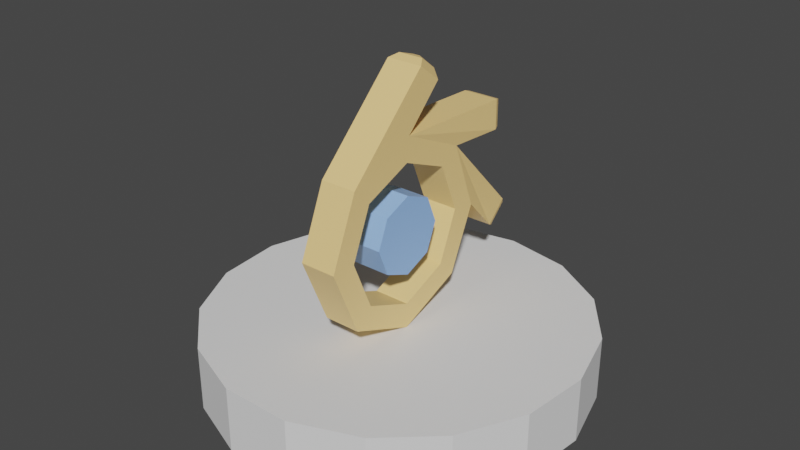 # Source: blender.blend  (saved by Blender 3.0.42; exported with 4.5.12 LTS)
import bpy
from mathutils import Matrix  # noqa: F401  (used for matrix-valued properties, if any)

bpy.ops.wm.read_factory_settings(use_empty=True)
scene = bpy.context.scene
scene.name = 'Scene'

# ---- collections
col_collection = bpy.data.collections.new('Collection'); scene.collection.children.link(col_collection)

# ---- materials (node trees are filled in below, after node groups)
mat_material_003 = bpy.data.materials.new('Material.003')
mat_material_003.use_transparent_shadow = False
mat_material_002 = bpy.data.materials.new('Material.002')
mat_material_002.use_transparent_shadow = False

# ---- material node trees
mat_material_003.use_nodes = True; mat_material_003.node_tree.nodes.clear()
_N = mat_material_003.node_tree.nodes; _L = mat_material_003.node_tree.links
n0 = _N.new('ShaderNodeBsdfPrincipled'); n0.name = 'Principled BSDF'; n0.location = (10, 300)
n0.distribution = 'GGX'
n0.subsurface_method = 'RANDOM_WALK_SKIN'
n0.inputs[0].default_value = (0.3003, 0.529, 1.0, 1.0)
n0.inputs[3].default_value = 1.45
n0.inputs[27].default_value = (0.0, 0.0, 0.0, 1.0)
n0.inputs[28].default_value = 1.0
n1 = _N.new('ShaderNodeOutputMaterial'); n1.name = 'Material Output'; n1.location = (300, 300)
_L.new(n0.outputs[0], n1.inputs[0])
n1.is_active_output = True
mat_material_002.use_nodes = True; mat_material_002.node_tree.nodes.clear()
_N = mat_material_002.node_tree.nodes; _L = mat_material_002.node_tree.links
n0 = _N.new('ShaderNodeBsdfPrincipled'); n0.name = 'Principled BSDF'; n0.location = (10, 300)
n0.distribution = 'GGX'
n0.subsurface_method = 'RANDOM_WALK_SKIN'
n0.inputs[0].default_value = (1.0, 0.6791, 0.2673, 1.0)
n0.inputs[3].default_value = 1.45
n0.inputs[27].default_value = (0.0, 0.0, 0.0, 1.0)
n0.inputs[28].default_value = 1.0
n1 = _N.new('ShaderNodeOutputMaterial'); n1.name = 'Material Output'; n1.location = (300, 300)
_L.new(n0.outputs[0], n1.inputs[0])
n1.is_active_output = True

# ---- world
world_world = bpy.data.worlds.new('World'); scene.world = world_world
world_world.use_nodes = True; world_world.node_tree.nodes.clear()
_N = world_world.node_tree.nodes; _L = world_world.node_tree.links
n0 = _N.new('ShaderNodeOutputWorld'); n0.name = 'World Output'; n0.location = (300, 300)
n1 = _N.new('ShaderNodeBackground'); n1.name = 'Background'; n1.location = (10, 300)
n1.inputs[0].default_value = (0.05088, 0.05088, 0.05088, 1.0)
_L.new(n1.outputs[0], n0.inputs[0])
n0.is_active_output = True
world_world.color = (0.05088, 0.05088, 0.05088)
world_world.use_sun_shadow = False
world_world.sun_shadow_jitter_overblur = 0.0

# ---- meshes
me_circle_001 = bpy.data.meshes.new('Circle.001')
me_circle_001.from_pydata([(0.0, 0.0, 0.0), (0.0, 0.65, 0.0), (-0.2348, 0.6061, 0.0), (-0.4379, 0.4804, 0.0), (-0.5819, 0.2897, 0.0), (-0.6472, 0.05997, 0.0), (-0.6252, -0.1779, 0.0), (-0.5187, -0.3917, 0.0), (-0.3422, -0.5526, 0.0), (-0.1194, -0.6389, 0.0), (0.1194, -0.6389, 0.0), (0.3422, -0.5526, 0.0), (0.5187, -0.3917, 0.0), (0.6252, -0.1779, 0.0), (0.6472, 0.05997, 0.0), (0.5819, 0.2897, 0.0), (0.4379, 0.4804, 0.0), (0.2348, 0.6061, 0.0), (0.0, 0.0, 0.223), (0.0, 0.65, 0.223), (-0.2348, 0.6061, 0.223), (-0.4379, 0.4804, 0.223), (-0.5819, 0.2897, 0.223), (-0.6472, 0.05997, 0.223), (-0.6252, -0.1779, 0.223), (-0.5187, -0.3917, 0.223), (-0.3422, -0.5526, 0.223), (-0.1194, -0.6389, 0.223), (0.1194, -0.6389, 0.223), (0.3422, -0.5526, 0.223), (0.5187, -0.3917, 0.223), (0.6252, -0.1779, 0.223), (0.6472, 0.05997, 0.223), (0.5819, 0.2897, 0.223), (0.4379, 0.4804, 0.223), (0.2348, 0.6061, 0.223)], [], [(0, 2, 1), (0, 3, 2), (0, 4, 3), (0, 5, 4), (0, 6, 5), (0, 7, 6), (0, 8, 7), (0, 9, 8), (0, 10, 9), (0, 11, 10), (0, 12, 11), (0, 13, 12), (0, 14, 13), (0, 15, 14), (0, 16, 15), (0, 17, 16), (0, 1, 17), (18, 19, 20), (18, 20, 21), (18, 21, 22), (18, 22, 23), (18, 23, 24), (18, 24, 25), (18, 25, 26), (18, 26, 27), (18, 27, 28), (18, 28, 29), (18, 29, 30), (18, 30, 31), (18, 31, 32), (18, 32, 33), (18, 33, 34), (18, 34, 35), (18, 35, 19), (7, 8, 26, 25), (11, 12, 30, 29), (15, 16, 34, 33), (4, 5, 23, 22), (1, 2, 20, 19), (8, 9, 27, 26), (12, 13, 31, 30), (16, 17, 35, 34), (5, 6, 24, 23), (9, 10, 28, 27), (13, 14, 32, 31), (2, 3, 21, 20), (17, 1, 19, 35), (6, 7, 25, 24), (10, 11, 29, 28), (14, 15, 33, 32), (3, 4, 22, 21)])
_uv = me_circle_001.uv_layers.new(name='UVMap')
_uv.uv.foreach_set('vector', [0.5, 0.5, 0.3194, 0.9662, 0.5, 1.0, 0.5, 0.5, 0.1632, 0.8695, 0.3194, 0.9662, 0.5, 0.5, 0.05242, 0.7229, 0.1632, 0.8695, 0.5, 0.5, 0.002133, 0.5461, 0.05242, 0.7229, 0.5, 0.5, 0.01909, 0.3632, 0.002133, 0.5461, 0.5, 0.5, 0.101, 0.1987, 0.01909, 0.3632, 0.5, 0.5, 0.2368, 0.07489, 0.101, 0.1987, 0.5, 0.5, 0.4081, 0.008513, 0.2368, 0.07489, 0.5, 0.5, 0.5919, 0.008513, 0.4081, 0.008513, 0.5, 0.5, 0.7632, 0.07489, 0.5919, 0.008513, 0.5, 0.5, 0.899, 0.1987, 0.7632, 0.07489, 0.5, 0.5, 0.9809, 0.3632, 0.899, 0.1987, 0.5, 0.5, 0.9979, 0.5461, 0.9809, 0.3632, 0.5, 0.5, 0.9476, 0.7229, 0.9979, 0.5461, 0.5, 0.5, 0.8368, 0.8695, 0.9476, 0.7229, 0.5, 0.5, 0.6806, 0.9662, 0.8368, 0.8695, 0.5, 0.5, 0.5, 1.0, 0.6806, 0.9662, 0.5, 0.5, 0.5, 1.0, 0.3194, 0.9662, 0.5, 0.5, 0.3194, 0.9662, 0.1632, 0.8695, 0.5, 0.5, 0.1632, 0.8695, 0.05242, 0.7229, 0.5, 0.5, 0.05242, 0.7229, 0.002133, 0.5461, 0.5, 0.5, 0.002133, 0.5461, 0.01909, 0.3632, 0.5, 0.5, 0.01909, 0.3632, 0.101, 0.1987, 0.5, 0.5, 0.101, 0.1987, 0.2368, 0.07489, 0.5, 0.5, 0.2368, 0.07489, 0.4081, 0.008513, 0.5, 0.5, 0.4081, 0.008513, 0.5919, 0.008513, 0.5, 0.5, 0.5919, 0.008513, 0.7632, 0.07489, 0.5, 0.5, 0.7632, 0.07489, 0.899, 0.1987, 0.5, 0.5, 0.899, 0.1987, 0.9809, 0.3632, 0.5, 0.5, 0.9809, 0.3632, 0.9979, 0.5461, 0.5, 0.5, 0.9979, 0.5461, 0.9476, 0.7229, 0.5, 0.5, 0.9476, 0.7229, 0.8368, 0.8695, 0.5, 0.5, 0.8368, 0.8695, 0.6806, 0.9662, 0.5, 0.5, 0.6806, 0.9662, 0.5, 1.0, 0.101, 0.1987, 0.2368, 0.07489, 0.2368, 0.07489, 0.101, 0.1987, 0.7632, 0.07489, 0.899, 0.1987, 0.899, 0.1987, 0.7632, 0.07489, 0.9476, 0.7229, 0.8368, 0.8695, 0.8368, 0.8695, 0.9476, 0.7229, 0.05242, 0.7229, 0.002133, 0.5461, 0.002133, 0.5461, 0.05242, 0.7229, 0.5, 1.0, 0.3194, 0.9662, 0.3194, 0.9662, 0.5, 1.0, 0.2368, 0.07489, 0.4081, 0.008513, 0.4081, 0.008513, 0.2368, 0.07489, 0.899, 0.1987, 0.9809, 0.3632, 0.9809, 0.3632, 0.899, 0.1987, 0.8368, 0.8695, 0.6806, 0.9662, 0.6806, 0.9662, 0.8368, 0.8695, 0.002133, 0.5461, 0.01909, 0.3632, 0.01909, 0.3632, 0.002133, 0.5461, 0.4081, 0.008513, 0.5919, 0.008513, 0.5919, 0.008513, 0.4081, 0.008513, 0.9809, 0.3632, 0.9979, 0.5461, 0.9979, 0.5461, 0.9809, 0.3632, 0.3194, 0.9662, 0.1632, 0.8695, 0.1632, 0.8695, 0.3194, 0.9662, 0.6806, 0.9662, 0.5, 1.0, 0.5, 1.0, 0.6806, 0.9662, 0.01909, 0.3632, 0.101, 0.1987, 0.101, 0.1987, 0.01909, 0.3632, 0.5919, 0.008513, 0.7632, 0.07489, 0.7632, 0.07489, 0.5919, 0.008513, 0.9979, 0.5461, 0.9476, 0.7229, 0.9476, 0.7229, 0.9979, 0.5461, 0.1632, 0.8695, 0.05242, 0.7229, 0.05242, 0.7229, 0.1632, 0.8695])
me_circle_001.use_remesh_fix_poles = True
me_circle_001.use_remesh_preserve_attributes = False
me_circle_001.update()
me_cylinder_002 = bpy.data.meshes.new('Cylinder.002')
me_cylinder_002.from_pydata([(0.0, 0.27, -0.245), (0.0, 0.27, 0.245), (0.1909, 0.1909, -0.245), (0.1909, 0.1909, 0.245), (0.27, -1.18e-08, -0.245), (0.27, -1.18e-08, 0.245), (0.1909, -0.1909, -0.245), (0.1909, -0.1909, 0.245), (-2.36e-08, -0.27, -0.245), (-2.36e-08, -0.27, 0.245), (-0.1909, -0.1909, -0.245), (-0.1909, -0.1909, 0.245), (-0.27, 3.22e-09, -0.245), (-0.27, 3.22e-09, 0.245), (-0.1909, 0.1909, -0.245), (-0.1909, 0.1909, 0.245)], [], [(0, 1, 3, 2), (2, 3, 5, 4), (4, 5, 7, 6), (6, 7, 9, 8), (8, 9, 11, 10), (10, 11, 13, 12), (3, 1, 15, 13, 11, 9, 7, 5), (12, 13, 15, 14), (14, 15, 1, 0), (0, 2, 4, 6, 8, 10, 12, 14)])
_uv = me_cylinder_002.uv_layers.new(name='UVMap')
_uv.uv.foreach_set('vector', [1.0, 0.5, 1.0, 1.0, 0.875, 1.0, 0.875, 0.5, 0.875, 0.5, 0.875, 1.0, 0.75, 1.0, 0.75, 0.5, 0.75, 0.5, 0.75, 1.0, 0.625, 1.0, 0.625, 0.5, 0.625, 0.5, 0.625, 1.0, 0.5, 1.0, 0.5, 0.5, 0.5, 0.5, 0.5, 1.0, 0.375, 1.0, 0.375, 0.5, 0.375, 0.5, 0.375, 1.0, 0.25, 1.0, 0.25, 0.5, 0.4197, 0.4197, 0.25, 0.49, 0.08029, 0.4197, 0.01, 0.25, 0.08029, 0.08029, 0.25, 0.01, 0.4197, 0.08029, 0.49, 0.25, 0.25, 0.5, 0.25, 1.0, 0.125, 1.0, 0.125, 0.5, 0.125, 0.5, 0.125, 1.0, 0.0, 1.0, 0.0, 0.5, 0.75, 0.49, 0.9197, 0.4197, 0.99, 0.25, 0.9197, 0.08029, 0.75, 0.01, 0.5803, 0.08029, 0.51, 0.25, 0.5803, 0.4197])
me_cylinder_002.materials.append(mat_material_003)
me_cylinder_002.use_remesh_fix_poles = True
me_cylinder_002.use_remesh_preserve_attributes = False
me_cylinder_002.update()
me_cylinder_003 = bpy.data.meshes.new('Cylinder.003')
me_cylinder_003.from_pydata([(-0.007645, 0.2668, -0.245), (-0.007645, 0.2668, 0.245), (0.1909, 0.1909, -0.245), (0.1909, 0.1909, 0.245), (0.27, 1.76e-08, -0.245), (0.27, 1.761e-08, 0.245), (0.1909, -0.1909, -0.245), (0.1909, -0.1909, 0.245), (-2.36e-08, -0.27, -0.245), (-2.36e-08, -0.27, 0.245), (-0.1909, -0.1909, -0.245), (-0.1909, -0.1909, 0.245), (-0.27, -0.01409, -0.245), (-0.27, -0.01409, 0.245), (-0.1983, 0.1797, -0.245), (-0.1983, 0.1797, 0.245), (-0.1176, 0.3794, -0.245), (-0.1176, 0.3794, 0.245), (-0.05125, 0.431, -0.245), (-0.05125, 0.431, 0.245), (-0.0971, 0.4366, 0.04969), (-0.0971, 0.4366, -0.04969), (-0.1105, 0.4262, 0.04969), (-0.1105, 0.4262, -0.04969), (-0.1211, 0.4055, -0.1689), (-0.1211, 0.4055, 0.1689), (-0.07539, 0.4411, -0.1689), (-0.07539, 0.4411, 0.1689), (-0.3467, 0.2669, -0.3243), (-0.3467, 0.2669, 0.1657), (-0.3468, 0.1819, 0.1657), (-0.3468, 0.1819, -0.3243), (-0.3605, 0.2628, -0.3001), (-0.3605, 0.2628, 0.1414), (-0.3607, 0.1861, 0.1414), (-0.3607, 0.1861, -0.3001), (-0.375, 0.2498, -0.2253), (-0.375, 0.2498, 0.06661), (-0.3751, 0.1991, 0.06661), (-0.3751, 0.1991, -0.2253), (-0.3851, 0.2336, -0.1321), (-0.3851, 0.2336, -0.02661), (-0.3851, 0.2153, -0.02661), (-0.3851, 0.2153, -0.1321), (-0.3848, -0.1256, -0.1642), (-0.4442, -0.06709, -0.1642), (-0.3848, -0.1256, 0.3258), (-0.4442, -0.06709, 0.3258), (-0.3994, -0.1337, -0.1368), (-0.4522, -0.0818, -0.1368), (-0.3994, -0.1337, 0.2984), (-0.4522, -0.0818, 0.2984), (-0.4158, -0.136, -0.07708), (-0.4541, -0.09828, -0.07708), (-0.4158, -0.136, 0.2387), (-0.4541, -0.09828, 0.2387), (-0.4359, -0.1301, 0.03128), (-0.4479, -0.1183, 0.03128), (-0.4359, -0.1301, 0.1303), (-0.4479, -0.1183, 0.1303), (0.1406, 0.1406, -0.245), (0.1406, 0.1406, 0.245), (-0.1406, 0.1406, -0.245), (-0.1406, -0.1406, 0.245), (-0.1406, -0.1406, 0.245), (-3.35e-12, 0.1988, -0.245), (-4.508e-12, 0.1988, 0.245), (-0.1988, 3.178e-08, 0.245), (-0.1406, 0.1406, 0.245), (0.1988, 2.073e-08, 0.245), (0.1988, 2.072e-08, -0.245), (-1.737e-08, -0.1988, 0.245), (0.1406, -0.1406, 0.245), (0.1406, -0.1406, -0.245), (-0.1406, -0.1406, -0.245), (-1.737e-08, -0.1988, -0.245), (-0.1406, -0.1406, -0.245), (-0.1988, 3.177e-08, -0.245), (-0.1909, -0.1909, -0.245)], [(10, 78)], [(1, 3, 19, 17), (2, 3, 5, 4), (4, 5, 7, 6), (6, 7, 9, 8), (8, 9, 11, 10), (10, 11, 13, 12), (67, 13, 11, 63), (13, 67, 68, 15), (15, 14, 45, 47), (0, 14, 31, 28), (0, 1, 17, 16), (3, 2, 18, 19), (2, 0, 16, 18), (23, 22, 20, 21), (16, 17, 25, 24), (17, 19, 27, 25), (18, 16, 24, 26), (19, 18, 26, 27), (24, 25, 22, 23), (25, 27, 20, 22), (26, 24, 23, 21), (27, 26, 21, 20), (31, 30, 34, 35), (14, 15, 30, 31), (1, 0, 28, 29), (15, 1, 29, 30), (32, 35, 39, 36), (29, 28, 32, 33), (28, 31, 35, 32), (30, 29, 33, 34), (39, 38, 42, 43), (34, 33, 37, 38), (35, 34, 38, 39), (33, 32, 36, 37), (43, 42, 41, 40), (37, 36, 40, 41), (36, 39, 43, 40), (38, 37, 41, 42), (47, 45, 49, 51), (14, 12, 44, 45), (13, 15, 47, 46), (12, 13, 46, 44), (50, 51, 55, 54), (44, 46, 50, 48), (46, 47, 51, 50), (45, 44, 48, 49), (55, 53, 57, 59), (49, 48, 52, 53), (51, 49, 53, 55), (48, 50, 54, 52), (56, 58, 59, 57), (52, 54, 58, 56), (54, 55, 59, 58), (53, 52, 56, 57), (60, 61, 66, 65), (60, 70, 69, 61), (72, 69, 70, 73), (71, 72, 73, 75), (74, 76, 63, 64, 71, 75), (77, 67, 63, 76), (67, 77, 62, 68), (68, 62, 65, 66), (4, 70, 73, 6), (4, 70, 60, 2), (0, 2, 60, 65), (0, 65, 62, 14), (62, 77, 12, 14), (77, 76, 78, 12), (8, 78, 76, 75), (8, 75, 73, 6), (64, 11, 9, 71), (71, 9, 7, 72), (7, 5, 69, 72), (5, 3, 61, 69), (1, 66, 61, 3), (68, 66, 1, 15)])
_uv = me_cylinder_003.uv_layers.new(name='UVMap')
_uv.uv.foreach_set('vector', [0.25, 0.49, 0.4197, 0.4197, 0.4197, 0.4197, 0.25, 0.49, 0.875, 0.5, 0.875, 1.0, 0.75, 1.0, 0.75, 0.5, 0.75, 0.5, 0.75, 1.0, 0.625, 1.0, 0.625, 0.5, 0.625, 0.5, 0.625, 1.0, 0.5, 1.0, 0.5, 0.5, 0.5, 0.5, 0.5, 1.0, 0.375, 1.0, 0.375, 0.5, 0.375, 0.5, 0.375, 1.0, 0.25, 1.0, 0.25, 0.5, 0.25, 0.8817, 0.25, 1.0, 0.375, 1.0, 0.375, 0.8817, 0.01, 0.25, 0.25, 0.8817, 0.125, 0.8817, 0.08029, 0.4197, 0.125, 1.0, 0.125, 0.5, 0.125, 0.5, 0.125, 1.0, 0.75, 0.49, 0.5803, 0.4197, 0.5803, 0.4197, 0.75, 0.49, 0.0, 0.5, 0.0, 1.0, 0.0, 1.0, 0.0, 0.5, 0.875, 1.0, 0.875, 0.5, 0.875, 0.5, 0.875, 1.0, 0.9197, 0.4197, 0.75, 0.49, 0.75, 0.49, 0.9197, 0.4197, 1.0, 0.5, 1.0, 1.0, 0.875, 1.0, 0.875, 0.5, 0.0, 0.5, 0.0, 1.0, 0.0, 1.0, 0.0, 0.5, 0.25, 0.49, 0.4197, 0.4197, 0.4197, 0.4197, 0.25, 0.49, 0.9197, 0.4197, 0.75, 0.49, 0.75, 0.49, 0.9197, 0.4197, 0.875, 1.0, 0.875, 0.5, 0.875, 0.5, 0.875, 1.0, 0.0, 0.5, 0.0, 1.0, 0.0, 1.0, 0.0, 0.5, 0.25, 0.49, 0.4197, 0.4197, 0.4197, 0.4197, 0.25, 0.49, 0.9197, 0.4197, 0.75, 0.49, 0.75, 0.49, 0.9197, 0.4197, 0.875, 1.0, 0.875, 0.5, 0.875, 0.5, 0.875, 1.0, 0.125, 0.5, 0.125, 1.0, 0.125, 1.0, 0.125, 0.5, 0.125, 0.5, 0.125, 1.0, 0.125, 1.0, 0.125, 0.5, 0.0, 1.0, 0.0, 0.5, 0.0, 0.5, 0.0, 1.0, 0.08029, 0.4197, 0.25, 0.49, 0.25, 0.49, 0.08029, 0.4197, 0.75, 0.49, 0.5803, 0.4197, 0.5803, 0.4197, 0.75, 0.49, 0.0, 1.0, 0.0, 0.5, 0.0, 0.5, 0.0, 1.0, 0.75, 0.49, 0.5803, 0.4197, 0.5803, 0.4197, 0.75, 0.49, 0.08029, 0.4197, 0.25, 0.49, 0.25, 0.49, 0.08029, 0.4197, 0.125, 0.5, 0.125, 1.0, 0.125, 1.0, 0.125, 0.5, 0.08029, 0.4197, 0.25, 0.49, 0.25, 0.49, 0.08029, 0.4197, 0.125, 0.5, 0.125, 1.0, 0.125, 1.0, 0.125, 0.5, 0.0, 1.0, 0.0, 0.5, 0.0, 0.5, 0.0, 1.0, 0.125, 0.5, 0.125, 1.0, 0.0, 1.0, 0.0, 0.5, 0.0, 1.0, 0.0, 0.5, 0.0, 0.5, 0.0, 1.0, 0.75, 0.49, 0.5803, 0.4197, 0.5803, 0.4197, 0.75, 0.49, 0.08029, 0.4197, 0.25, 0.49, 0.25, 0.49, 0.08029, 0.4197, 0.125, 1.0, 0.125, 0.5, 0.125, 0.5, 0.125, 1.0, 0.5803, 0.4197, 0.51, 0.25, 0.51, 0.25, 0.5803, 0.4197, 0.01, 0.25, 0.08029, 0.4197, 0.08029, 0.4197, 0.01, 0.25, 0.25, 0.5, 0.25, 1.0, 0.25, 1.0, 0.25, 0.5, 0.01, 0.25, 0.08029, 0.4197, 0.08029, 0.4197, 0.01, 0.25, 0.25, 0.5, 0.25, 1.0, 0.25, 1.0, 0.25, 0.5, 0.01, 0.25, 0.08029, 0.4197, 0.08029, 0.4197, 0.01, 0.25, 0.5803, 0.4197, 0.51, 0.25, 0.51, 0.25, 0.5803, 0.4197, 0.125, 1.0, 0.125, 0.5, 0.125, 0.5, 0.125, 1.0, 0.5803, 0.4197, 0.51, 0.25, 0.51, 0.25, 0.5803, 0.4197, 0.125, 1.0, 0.125, 0.5, 0.125, 0.5, 0.125, 1.0, 0.25, 0.5, 0.25, 1.0, 0.25, 1.0, 0.25, 0.5, 0.25, 0.5, 0.25, 1.0, 0.125, 1.0, 0.125, 0.5, 0.25, 0.5, 0.25, 1.0, 0.25, 1.0, 0.25, 0.5, 0.01, 0.25, 0.08029, 0.4197, 0.08029, 0.4197, 0.01, 0.25, 0.5803, 0.4197, 0.51, 0.25, 0.51, 0.25, 0.5803, 0.4197, 0.875, 0.6183, 0.875, 0.8817, 1.0, 0.8817, 1.0, 0.6183, 0.875, 0.6183, 0.75, 0.6183, 0.75, 0.8817, 0.875, 0.8817, 0.625, 0.8817, 0.75, 0.8817, 0.75, 0.6183, 0.625, 0.6183, 0.5, 0.8817, 0.625, 0.8817, 0.625, 0.6183, 0.5, 0.6183, 0.375, 0.6183, 0.375, 0.6183, 0.375, 0.8817, 0.375, 0.8817, 0.5, 0.8817, 0.5, 0.6183, 0.25, 0.6183, 0.25, 0.8817, 0.375, 0.8817, 0.375, 0.6183, 0.25, 0.8817, 0.25, 0.6183, 0.125, 0.6183, 0.125, 0.8817, 0.125, 0.8817, 0.125, 0.6183, 0.0, 0.6183, 0.0, 0.8817, 0.0, 0.0, 0.0, 0.0, 0.0, 0.0, 0.0, 0.0, 0.0, 0.0, 0.0, 0.0, 0.875, 0.6183, 0.875, 0.5, 0.75, 0.49, 0.875, 0.5, 0.875, 0.6183, 1.0, 0.6183, 0.75, 0.49, 1.0, 0.6183, 0.125, 0.6183, 0.5803, 0.4197, 0.125, 0.6183, 0.25, 0.6183, 0.51, 0.25, 0.5803, 0.4197, 0.25, 0.6183, 0.375, 0.6183, 0.0, 0.0, 0.51, 0.25, 0.0, 0.0, 0.0, 0.0, 0.375, 0.6183, 0.0, 0.0, 0.0, 0.0, 0.0, 0.0, 0.625, 0.6183, 0.0, 0.0, 0.375, 0.8817, 0.375, 1.0, 0.5, 1.0, 0.5, 0.8817, 0.5, 0.8817, 0.5, 1.0, 0.625, 1.0, 0.625, 0.8817, 0.625, 1.0, 0.75, 1.0, 0.75, 0.8817, 0.625, 0.8817, 0.75, 1.0, 0.4197, 0.4197, 0.875, 0.8817, 0.75, 0.8817, 0.25, 0.49, 0.0, 0.8817, 0.875, 0.8817, 0.4197, 0.4197, 0.125, 0.8817, 0.0, 0.8817, 0.25, 0.49, 0.08029, 0.4197])
me_cylinder_003.materials.append(mat_material_002)
me_cylinder_003.use_remesh_fix_poles = True
me_cylinder_003.use_remesh_preserve_attributes = False
me_cylinder_003.update()

# ---- objects
ob_circle = bpy.data.objects.new('Circle', me_circle_001)
ob_cylinder_003 = bpy.data.objects.new('Cylinder.003', me_cylinder_002)
ob_cylinder_001 = bpy.data.objects.new('Cylinder.001', me_cylinder_003)

# ---- transforms, parenting, visibility, modifiers, constraints
ob_circle.location = (0.0, 0.0, 0.0)
ob_cylinder_003.location = (0.008476, -0.04662, 0.5491)
ob_cylinder_003.rotation_euler = (1.572, 0.0001821, -1.571)
ob_cylinder_003.scale = (0.4969, 0.4969, 0.2695)
ob_cylinder_001.location = (0.008476, -0.04662, 0.5491)
ob_cylinder_001.rotation_euler = (1.572, 0.0001821, -1.571)
ob_cylinder_001.scale = (1.21, 1.21, 0.2546)

# ---- collection membership
col_collection.objects.link(ob_circle)
col_collection.objects.link(ob_cylinder_003)
col_collection.objects.link(ob_cylinder_001)

# ---- scene / render settings (as saved in the file)
scene.frame_start = 1; scene.frame_end = 250; scene.frame_set(81)
scene.render.engine = 'BLENDER_EEVEE_NEXT'
scene.cycles.sampling_pattern = 'TABULATED_SOBOL'
scene.cycles.use_light_tree = False
scene.view_settings.view_transform = 'Filmic'
bpy.context.view_layer.update()

# ---- added for rendering (the .blend has no active camera and no usable light): camera, sun
cam_auto = bpy.data.cameras.new('AutoCamera')
cam_auto.lens = 50.0
cam_auto.sensor_width = 36.0
cam_auto.clip_end = 1000.0
ob_auto_camera = bpy.data.objects.new('AutoCamera', cam_auto)
scene.collection.objects.link(ob_auto_camera)
ob_auto_camera.location = (1.96483, -2.35227, 2.11335)
ob_auto_camera.rotation_euler = (1.09748, -7.21219e-08, 0.694738)
scene.camera = ob_auto_camera
light_auto_sun = bpy.data.lights.new('AutoSun', 'SUN')
light_auto_sun.energy = 3.0
light_auto_sun.angle = 0.0523599
ob_auto_sun = bpy.data.objects.new('AutoSun', light_auto_sun)
scene.collection.objects.link(ob_auto_sun)
ob_auto_sun.rotation_euler = (0.872665, 0.174533, 0.523599)
bpy.context.view_layer.update()
